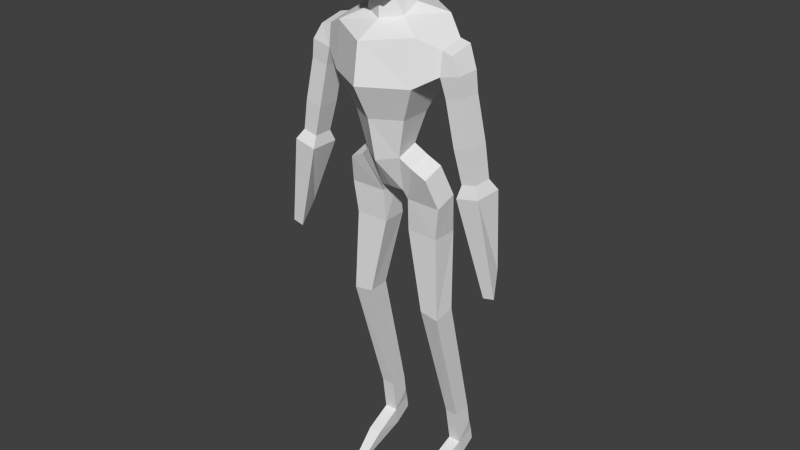 # Source: ManMirrorStill.blend  (saved by Blender 2.76.0; exported with 4.5.12 LTS)
import bpy
from mathutils import Matrix  # noqa: F401  (used for matrix-valued properties, if any)

bpy.ops.wm.read_factory_settings(use_empty=True)
scene = bpy.context.scene
scene.name = 'Scene'

# ---- collections
col_collection_1 = bpy.data.collections.new('Collection 1'); scene.collection.children.link(col_collection_1)

# ---- world
world_world = bpy.data.worlds.new('World'); scene.world = world_world
world_world.color = (0.05088, 0.05088, 0.05088)
world_world.use_sun_shadow = False
world_world.sun_shadow_jitter_overblur = 0.0
world_world.cycles.sampling_method = 'MANUAL'
world_world.cycles.sample_map_resolution = 256

# ---- meshes
me_cylinder = bpy.data.meshes.new('Cylinder')
me_cylinder.from_pydata([(0.0, 1.0, -0.5), (0.0, 1.07, 0.7198), (0.866, 0.5, -0.5), (0.866, 0.5825, 0.6099), (0.866, -0.5, -0.5), (0.866, -0.393, 0.3901), (-8.742e-08, -1.0, -0.5), (0.0, -0.8808, 0.2802), (0.0, 0.6406, -1.197), (0.558, 0.3203, -1.197), (0.558, -0.3203, -1.197), (0.0, -0.6406, -1.197), (0.0, 0.4582, -1.757), (0.3739, 0.2291, -1.832), (0.3739, -0.2291, -1.984), (0.0, -0.4582, -2.06), (0.0, 0.5312, -2.55), (0.2565, 0.4855, -2.607), (0.2565, 0.02734, -2.759), (0.0, -0.01341, -2.727), (0.4151, 0.2313, 0.8076), (0.0, 0.4176, 0.8943), (0.4151, -0.1413, 0.6341), (0.0, -0.3276, 0.5473), (0.2827, 0.03831, 1.016), (0.0, 0.3515, 1.096), (0.2827, -0.1947, 0.9553), (0.0, -0.3112, 0.9252), (0.2827, -0.01401, 1.218), (0.0, 0.2992, 1.299), (0.2899, -0.5499, 1.035), (0.0, -0.5997, 1.022), (0.4325, -0.1048, 2.079), (0.0, 0.3419, 2.13), (0.4325, -0.5847, 1.955), (0.0, -0.9123, 2.041), (0.3539, -0.2446, 2.26), (0.0, 0.1149, 2.289), (0.3539, -0.5501, 2.181), (0.0, -0.5074, 2.247), (1.273, 0.3201, 0.3108), (1.273, 0.278, -0.2548), (1.273, -0.2316, -0.2548), (1.273, -0.177, 0.1988), (1.488, 0.3201, 0.2603), (1.662, 0.278, -0.1661), (1.662, -0.2316, -0.1661), (1.488, -0.177, 0.1483), (1.381, 0.25, -0.6308), (1.381, -0.2035, -0.6308), (1.728, -0.2035, -0.5519), (1.728, 0.25, -0.5519), (1.577, 0.25, -1.493), (1.577, -0.2035, -1.493), (1.924, -0.2035, -1.414), (1.924, 0.25, -1.414), (1.747, 0.2202, -2.134), (1.747, -0.1737, -2.134), (2.048, -0.1737, -2.065), (2.048, 0.2202, -2.065), (1.717, 0.3265, -2.374), (1.717, -0.28, -2.374), (2.18, -0.28, -2.268), (2.18, 0.3265, -2.268), (2.214, 0.18, -3.779), (2.263, -0.1306, -4.247), (2.498, -0.1306, -4.193), (2.34, 0.18, -3.75), (0.585, 0.3195, -2.031), (0.585, -0.1386, -2.183), (0.2965, 0.576, -2.806), (0.2965, 0.1178, -2.957), (0.8858, 0.3485, -2.187), (0.8858, -0.1097, -2.339), (1.034, 0.5511, -2.799), (1.034, 0.09292, -2.951), (0.3328, 0.731, -3.652), (0.2785, 0.1641, -3.628), (0.9536, 0.1311, -3.615), (0.9376, 0.7014, -3.64), (0.6433, 0.5665, -5.257), (0.6317, 0.1199, -5.288), (1.041, 0.09983, -5.341), (1.053, 0.5464, -5.249), (0.733, 1.275, -8.026), (0.7252, 0.8843, -8.016), (0.9986, 0.8709, -8.011), (1.006, 1.262, -8.021), (0.801, 1.491, -8.976), (0.7512, 1.064, -9.169), (1.025, 1.051, -9.163), (0.9915, 1.482, -8.972), (1.015, 1.322, -8.405), (0.9855, 1.44, -8.704), (0.7949, 1.45, -8.708), (0.7416, 1.335, -8.41), (0.7339, 0.9443, -8.4), (0.7426, 1.004, -8.785), (1.016, 0.991, -8.779), (1.007, 0.931, -8.395), (0.7637, -0.1842, -9.593), (0.9407, -0.1929, -9.59), (0.72, 0.4291, -9.058), (0.9933, 0.4157, -9.052)], [], [(0, 1, 3), (2, 3, 40), (4, 5, 7), (3, 20, 22), (4, 6, 11), (11, 15, 14), (2, 4, 10), (2, 9, 8), (15, 19, 18), (9, 13, 12), (10, 14, 13), (17, 18, 19), (12, 13, 17), (17, 13, 68), (22, 20, 24), (1, 21, 20), (5, 22, 23), (25, 29, 28), (23, 22, 26), (21, 25, 24), (31, 30, 34), (26, 24, 28), (27, 26, 30), (35, 34, 38), (29, 33, 32), (28, 32, 34), (36, 37, 39), (32, 33, 37), (34, 32, 36), (2, 0, 3), (5, 43, 40), (6, 4, 7), (5, 3, 22), (10, 4, 11), (10, 11, 14), (9, 2, 10), (0, 2, 8), (14, 15, 18), (8, 9, 12), (9, 10, 13), (16, 17, 19), (16, 12, 17), (17, 70, 71), (26, 22, 24), (3, 1, 20), (7, 5, 23), (24, 25, 28), (27, 23, 26), (20, 21, 24), (35, 31, 34), (30, 26, 28), (31, 27, 30), (39, 35, 38), (28, 29, 32), (30, 28, 34), (38, 36, 39), (36, 32, 37), (38, 34, 36), (46, 50, 51), (42, 46, 47), (5, 4, 42), (2, 41, 42), (45, 44, 47), (46, 45, 47), (43, 47, 44), (41, 40, 44), (50, 54, 55), (45, 51, 48), (41, 48, 49), (46, 42, 49), (55, 59, 56), (48, 52, 53), (51, 55, 52), (49, 53, 54), (58, 62, 63), (53, 57, 58), (54, 58, 59), (52, 56, 57), (62, 66, 67), (56, 60, 61), (59, 63, 60), (57, 61, 62), (64, 67, 66), (61, 60, 64), (60, 63, 67), (61, 65, 66), (69, 73, 72), (71, 75, 73), (13, 14, 69), (18, 71, 69), (72, 73, 75), (74, 72, 75), (70, 68, 72), (71, 77, 78), (79, 83, 80), (70, 74, 79), (74, 75, 78), (70, 76, 77), (82, 86, 87), (78, 77, 81), (79, 78, 82), (76, 80, 81), (94, 93, 91), (80, 84, 85), (83, 87, 84), (82, 81, 85), (89, 88, 91), (89, 90, 101), (98, 90, 91), (97, 94, 88), (84, 95, 96), (95, 94, 97), (87, 86, 99), (92, 99, 98), (85, 96, 99), (96, 97, 98), (84, 87, 92), (92, 93, 94), (102, 100, 101), (97, 102, 103), (89, 100, 102), (90, 98, 103), (41, 2, 40), (70, 17, 68), (3, 5, 40), (18, 17, 71), (45, 46, 51), (43, 42, 47), (43, 5, 42), (4, 2, 42), (40, 43, 44), (45, 41, 44), (51, 50, 55), (41, 45, 48), (42, 41, 49), (50, 46, 49), (52, 55, 56), (49, 48, 53), (48, 51, 52), (50, 49, 54), (59, 58, 63), (54, 53, 58), (55, 54, 59), (53, 52, 57), (63, 62, 67), (57, 56, 61), (56, 59, 60), (58, 57, 62), (65, 64, 66), (65, 61, 64), (64, 60, 67), (62, 61, 66), (68, 69, 72), (69, 71, 73), (68, 13, 69), (14, 18, 69), (74, 70, 72), (75, 71, 78), (76, 79, 80), (76, 70, 79), (79, 74, 78), (71, 70, 77), (83, 82, 87), (82, 78, 81), (83, 79, 82), (77, 76, 81), (88, 94, 91), (81, 80, 85), (80, 83, 84), (86, 82, 85), (90, 89, 91), (100, 89, 101), (93, 98, 91), (89, 97, 88), (85, 84, 96), (96, 95, 97), (92, 87, 99), (93, 92, 98), (86, 85, 99), (99, 96, 98), (95, 84, 92), (95, 92, 94), (103, 102, 101), (98, 97, 103), (97, 89, 102), (101, 90, 103)])
me_cylinder.use_remesh_preserve_volume = False
me_cylinder.use_remesh_preserve_attributes = False
me_cylinder.use_mirror_vertex_groups = False
me_cylinder.update()

# ---- objects
ob_cylinder = bpy.data.objects.new('Cylinder', me_cylinder)

# ---- transforms, parenting, visibility, modifiers, constraints
ob_cylinder.location = (0.0, 0.0, 0.0)
ob_cylinder.lineart.crease_threshold = 0.0
_m = ob_cylinder.modifiers.new('Mirror', 'MIRROR')
_m.use_clip = True

# ---- collection membership
col_collection_1.objects.link(ob_cylinder)

# ---- scene / render settings (as saved in the file)
scene.frame_start = 1; scene.frame_end = 250; scene.frame_set(1)
scene.render.engine = 'BLENDER_EEVEE_NEXT'
scene.render.resolution_percentage = 50
scene.render.dither_intensity = 0.0
scene.cycles.use_denoising = False
scene.cycles.samples = 10
scene.cycles.sampling_pattern = 'TABULATED_SOBOL'
scene.cycles.light_sampling_threshold = 0.0
scene.cycles.use_adaptive_sampling = False
scene.cycles.use_light_tree = False
scene.cycles.blur_glossy = 0.0
scene.cycles.pixel_filter_type = 'GAUSSIAN'
scene.cycles.sample_clamp_indirect = 0.0
scene.view_settings.view_transform = 'Standard'
bpy.context.view_layer.update()

# ---- added for rendering (the .blend has no active camera and no usable light): camera, sun
cam_auto = bpy.data.cameras.new('AutoCamera')
cam_auto.lens = 50.0
cam_auto.sensor_width = 36.0
cam_auto.clip_end = 1000.0
ob_auto_camera = bpy.data.objects.new('AutoCamera', cam_auto)
scene.collection.objects.link(ob_auto_camera)
ob_auto_camera.location = (12.1468, -14.3304, 6.06515)
ob_auto_camera.rotation_euler = (1.09748, -7.21219e-08, 0.694738)
scene.camera = ob_auto_camera
light_auto_sun = bpy.data.lights.new('AutoSun', 'SUN')
light_auto_sun.energy = 3.0
light_auto_sun.angle = 0.0523599
ob_auto_sun = bpy.data.objects.new('AutoSun', light_auto_sun)
scene.collection.objects.link(ob_auto_sun)
ob_auto_sun.rotation_euler = (0.872665, 0.174533, 0.523599)
bpy.context.view_layer.update()
